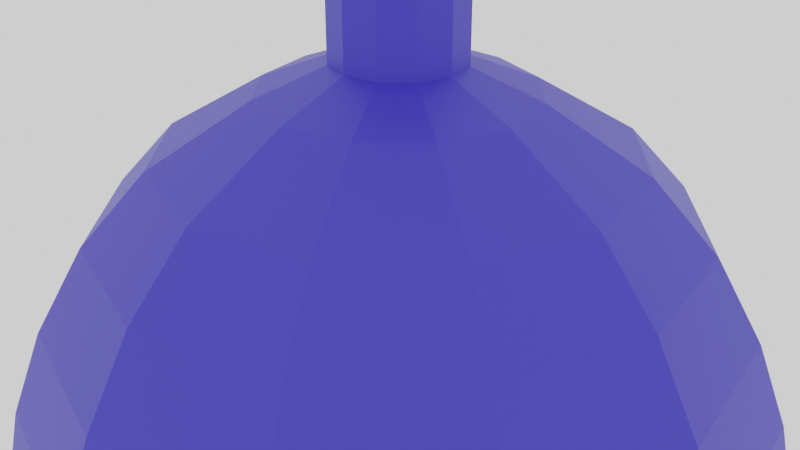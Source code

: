 # Source: BigPotion_Mana.blend  (saved by Blender 2.90.8; exported with 4.5.12 LTS)
import bpy
from mathutils import Matrix  # noqa: F401  (used for matrix-valued properties, if any)

bpy.ops.wm.read_factory_settings(use_empty=True)
scene = bpy.context.scene
scene.name = 'Scene'

# ---- collections
col_collection = bpy.data.collections.new('Collection'); scene.collection.children.link(col_collection)

# ---- materials (node trees are filled in below, after node groups)
mat_stopper03_001 = bpy.data.materials.new('Stopper03.001')
mat_stopper03_001.use_transparent_shadow = False
mat_manabig = bpy.data.materials.new('ManaBig')
mat_manabig.use_transparent_shadow = False

# ---- material node trees
mat_stopper03_001.use_nodes = True; mat_stopper03_001.node_tree.nodes.clear()
_N = mat_stopper03_001.node_tree.nodes; _L = mat_stopper03_001.node_tree.links
n0 = _N.new('ShaderNodeBsdfPrincipled'); n0.name = 'Principled BSDF'; n0.location = (10, 300)
n0.distribution = 'GGX'
n0.subsurface_method = 'BURLEY'
n0.inputs[0].default_value = (0.4678, 0.3325, 0.08866, 1.0)
n0.inputs[3].default_value = 1.45
n0.inputs[27].default_value = (0.0, 0.0, 0.0, 1.0)
n0.inputs[28].default_value = 1.0
n1 = _N.new('ShaderNodeOutputMaterial'); n1.name = 'Material Output'; n1.location = (300, 300)
_L.new(n0.outputs[0], n1.inputs[0])
n1.is_active_output = True
mat_manabig.use_nodes = True; mat_manabig.node_tree.nodes.clear()
_N = mat_manabig.node_tree.nodes; _L = mat_manabig.node_tree.links
n0 = _N.new('ShaderNodeBsdfPrincipled'); n0.name = 'Principled BSDF'; n0.location = (10, 300)
n0.distribution = 'GGX'
n0.subsurface_method = 'BURLEY'
n0.inputs[0].default_value = (0.0382, 0.02732, 0.5149, 1.0)
n0.inputs[3].default_value = 1.45
n0.inputs[27].default_value = (0.0, 0.0, 0.0, 1.0)
n0.inputs[28].default_value = 1.0
n1 = _N.new('ShaderNodeOutputMaterial'); n1.name = 'Material Output'; n1.location = (300, 300)
_L.new(n0.outputs[0], n1.inputs[0])
n1.is_active_output = True

# ---- world
world_world = bpy.data.worlds.new('World'); scene.world = world_world
world_world.use_nodes = True; world_world.node_tree.nodes.clear()
_N = world_world.node_tree.nodes; _L = world_world.node_tree.links
n0 = _N.new('ShaderNodeOutputWorld'); n0.name = 'World Output'; n0.location = (300, 300)
n1 = _N.new('ShaderNodeBackground'); n1.name = 'Background'; n1.location = (10, 300)
n1.inputs[0].default_value = (1.0, 1.0, 1.0, 1.0)
_L.new(n1.outputs[0], n0.inputs[0])
n0.is_active_output = True
world_world.color = (0.05088, 0.05088, 0.05088)
world_world.use_sun_shadow = False
world_world.sun_shadow_jitter_overblur = 0.0

# ---- cameras
cam_camera = bpy.data.cameras.new('Camera')
cam_camera.clip_end = 100.0
cam_camera.ortho_scale = 7.314

# ---- meshes
me_circle_011 = bpy.data.meshes.new('Circle.011')
me_circle_011.from_pydata([(-0.1885, 0.3266, 3.564), (-2.407e-07, 0.3771, 3.564), (-0.3266, 0.1885, 3.564), (-0.3771, 1.857e-07, 3.564), (-0.3266, -0.1885, 3.564), (-0.1885, -0.3266, 3.564), (-1.1e-07, -0.3771, 3.564), (0.1885, -0.3266, 3.564), (0.3266, -0.1885, 3.564), (0.3771, 5.05e-08, 3.564), (0.3266, 0.1885, 3.564), (0.1885, 0.3266, 3.564), (-0.1885, 0.3266, 3.989), (-2.407e-07, 0.3771, 3.989), (-0.3266, 0.1885, 3.989), (-0.3771, 1.857e-07, 3.989), (-0.3266, -0.1885, 3.989), (-0.1885, -0.3266, 3.989), (-1.1e-07, -0.3771, 3.989), (0.1885, -0.3266, 3.989), (0.3266, -0.1885, 3.989), (0.3771, 5.05e-08, 3.989), (0.3266, 0.1885, 3.989), (0.1885, 0.3266, 3.989), (5.944e-08, 1.0, -4.225), (-0.5, 0.866, -4.225), (-0.866, 0.5, -4.225), (-1.0, 3.195e-08, -4.225), (-0.866, -0.5, -4.225), (-0.5, -0.866, -4.225), (-9.156e-08, -1.0, -4.225), (0.5, -0.866, -4.225), (0.866, -0.5, -4.225), (1.0, -3.892e-07, -4.225), (0.866, 0.5, -4.225), (0.5, 0.866, -4.225), (-1.489, 2.58, -1.879), (-7.73e-08, 2.979, -1.879), (-2.58, 1.489, -1.879), (-2.979, 2.68e-07, -1.879), (-2.58, -1.489, -1.879), (-1.489, -2.58, -1.879), (-5.271e-07, -2.979, -1.879), (1.489, -2.58, -1.879), (2.58, -1.489, -1.879), (2.979, -9.866e-07, -1.879), (2.58, 1.489, -1.879), (1.489, 2.58, -1.879), (1.185, -2.052, -3.217), (-3.821e-07, -2.37, -3.217), (-2.052, -1.185, -3.217), (-2.37, 2.039e-07, -3.217), (1.185, 2.052, -3.217), (2.052, 1.185, -3.217), (-1.185, 2.052, -3.217), (-2.426e-08, 2.37, -3.217), (2.052, -1.185, -3.217), (-1.185, -2.052, -3.217), (-2.052, 1.185, -3.217), (2.37, -7.944e-07, -3.217), (-1.299, 2.25, -0.6005), (-6.459e-08, 2.598, -0.6005), (-2.25, 1.299, -0.6005), (-2.598, 2.208e-07, -0.6005), (-2.25, -1.299, -0.6005), (-1.299, -2.25, -0.6005), (-4.568e-07, -2.598, -0.6005), (1.299, -2.25, -0.6005), (2.25, -1.299, -0.6005), (2.598, -8.733e-07, -0.6005), (2.25, 1.299, -0.6005), (1.299, 2.25, -0.6005), (-0.2479, 0.4293, 1.197), (-2.096e-07, 0.4958, 1.197), (-0.4293, 0.2479, 1.197), (-0.4958, 1.747e-07, 1.197), (-0.4293, -0.2479, 1.197), (-0.2479, -0.4293, 1.197), (-1.209e-07, -0.4958, 1.197), (0.2479, -0.4293, 1.197), (0.4293, -0.2479, 1.197), (0.4958, -2.091e-08, 1.197), (0.4293, 0.2479, 1.197), (0.2479, 0.4293, 1.197), (-1.421, -2.461, -1.24), (-2.461, -1.421, -1.24), (-7.344e-08, 2.842, -1.24), (1.421, 2.461, -1.24), (-2.461, 1.421, -1.24), (-1.421, 2.461, -1.24), (2.842, -9.471e-07, -1.24), (2.461, -1.421, -1.24), (-5.025e-07, -2.842, -1.24), (-2.842, 2.498e-07, -1.24), (2.461, 1.421, -1.24), (1.421, -2.461, -1.24), (1.938, -1.119, 0.02354), (1.119, -1.938, 0.02354), (-1.119, -1.938, 0.02354), (-1.938, -1.119, 0.02354), (-5.526e-08, 2.237, 0.02354), (1.119, 1.938, 0.02354), (-1.938, 1.119, 0.02354), (-1.119, 1.938, 0.02354), (2.237, -7.598e-07, 0.02354), (-3.931e-07, -2.237, 0.02354), (-2.237, 1.826e-07, 0.02354), (1.938, 1.119, 0.02354), (1.391, -2.409, -2.548), (-2.409, -1.391, -2.548), (1.391, 2.409, -2.548), (-1.391, 2.409, -2.548), (2.409, -1.391, -2.548), (-1.391, -2.409, -2.548), (-2.409, 1.391, -2.548), (2.782, -9.232e-07, -2.548), (-4.744e-07, -2.782, -2.548), (-2.782, 2.487e-07, -2.548), (2.409, 1.391, -2.548), (-5.428e-08, 2.782, -2.548), (-2.541e-07, -1.777, -3.721), (-1.777, 1.302e-07, -3.721), (1.539, 0.8883, -3.721), (1.413e-08, 1.777, -3.721), (0.8883, -1.539, -3.721), (-1.539, -0.8883, -3.721), (0.8883, 1.539, -3.721), (-0.8883, 1.539, -3.721), (1.539, -0.8883, -3.721), (-0.8883, -1.539, -3.721), (-1.539, 0.8883, -3.721), (1.777, -6.181e-07, -3.721), (-0.8815, 1.527, 0.541), (-4.297e-08, 1.763, 0.541), (-1.527, 0.8815, 0.541), (-1.763, 1.331e-07, 0.541), (-1.527, -0.8815, 0.541), (-0.8815, -1.527, 0.541), (-3.092e-07, -1.763, 0.541), (0.8815, -1.527, 0.541), (1.527, -0.8815, 0.541), (1.763, -6.095e-07, 0.541), (1.527, 0.8815, 0.541), (0.8815, 1.527, 0.541), (-0.5076, 0.8792, 0.99), (-1.214e-07, 1.015, 0.99), (-0.8792, 0.5076, 0.99), (-1.015, 1.266e-07, 0.99), (-0.8792, -0.5076, 0.99), (-0.5076, -0.8792, 0.99), (-2.091e-07, -1.015, 0.99), (0.5076, -0.8792, 0.99), (0.8792, -0.5076, 0.99), (1.015, -3.094e-07, 0.99), (0.8792, 0.5076, 0.99), (0.5076, 0.8792, 0.99), (-0.1885, 0.3266, 3.564), (-2.407e-07, 0.3771, 3.564), (-0.3266, 0.1885, 3.564), (-0.3771, 1.857e-07, 3.564), (-0.3266, -0.1885, 3.564), (-0.1885, -0.3266, 3.564), (-1.1e-07, -0.3771, 3.564), (0.1885, -0.3266, 3.564), (0.3266, -0.1885, 3.564), (0.3771, 5.05e-08, 3.564), (0.3266, 0.1885, 3.564), (0.1885, 0.3266, 3.564), (-0.2479, 0.4293, 3.564), (-2.096e-07, 0.4958, 3.564), (-0.4293, 0.2479, 3.564), (-0.4958, 1.747e-07, 3.564), (-0.4293, -0.2479, 3.564), (-0.2479, -0.4293, 3.564), (-1.209e-07, -0.4958, 3.564), (0.2479, -0.4293, 3.564), (0.4293, -0.2479, 3.564), (0.4958, -2.091e-08, 3.564), (0.4293, 0.2479, 3.564), (0.2479, 0.4293, 3.564)], [], [(0, 1, 11, 10, 9, 8, 7, 6, 5, 4, 3, 2), (12, 14, 15, 16, 17, 18, 19, 20, 21, 22, 23, 13), (4, 5, 17, 16), (11, 1, 13, 23), (0, 2, 14, 12), (8, 9, 21, 20), (5, 6, 18, 17), (2, 3, 15, 14), (9, 10, 22, 21), (6, 7, 19, 18), (3, 4, 16, 15), (10, 11, 23, 22), (1, 0, 12, 13), (7, 8, 20, 19), (25, 24, 35, 34, 33, 32, 31, 30, 29, 28, 27, 26), (85, 84, 65, 64), (116, 108, 43, 42), (117, 109, 40, 39), (118, 110, 47, 46), (119, 111, 36, 37), (108, 112, 44, 43), (109, 113, 41, 40), (110, 119, 37, 47), (111, 114, 38, 36), (112, 115, 45, 44), (113, 116, 42, 41), (114, 117, 39, 38), (115, 118, 46, 45), (131, 122, 53, 59), (130, 121, 51, 58), (129, 120, 49, 57), (128, 131, 59, 56), (127, 130, 58, 54), (126, 123, 55, 52), (125, 129, 57, 50), (124, 128, 56, 48), (123, 127, 54, 55), (122, 126, 52, 53), (121, 125, 50, 51), (120, 124, 48, 49), (97, 96, 140, 139), (87, 86, 61, 71), (89, 88, 62, 60), (91, 90, 69, 68), (84, 92, 66, 65), (88, 93, 63, 62), (90, 94, 70, 69), (92, 95, 67, 66), (93, 85, 64, 63), (94, 87, 71, 70), (86, 89, 60, 61), (95, 91, 68, 67), (79, 80, 176, 175), (99, 98, 137, 136), (101, 100, 133, 143), (103, 102, 134, 132), (96, 104, 141, 140), (98, 105, 138, 137), (102, 106, 135, 134), (104, 107, 142, 141), (105, 97, 139, 138), (106, 99, 136, 135), (107, 101, 143, 142), (100, 103, 132, 133), (43, 44, 91, 95), (37, 36, 89, 86), (46, 47, 87, 94), (39, 40, 85, 93), (42, 43, 95, 92), (45, 46, 94, 90), (38, 39, 93, 88), (41, 42, 92, 84), (44, 45, 90, 91), (36, 38, 88, 89), (47, 37, 86, 87), (40, 41, 84, 85), (61, 60, 103, 100), (70, 71, 101, 107), (63, 64, 99, 106), (66, 67, 97, 105), (69, 70, 107, 104), (62, 63, 106, 102), (65, 66, 105, 98), (68, 69, 104, 96), (60, 62, 102, 103), (71, 61, 100, 101), (64, 65, 98, 99), (67, 68, 96, 97), (59, 53, 118, 115), (58, 51, 117, 114), (57, 49, 116, 113), (56, 59, 115, 112), (54, 58, 114, 111), (52, 55, 119, 110), (50, 57, 113, 109), (48, 56, 112, 108), (55, 54, 111, 119), (53, 52, 110, 118), (51, 50, 109, 117), (49, 48, 108, 116), (30, 31, 124, 120), (27, 28, 125, 121), (34, 35, 126, 122), (24, 25, 127, 123), (31, 32, 128, 124), (28, 29, 129, 125), (35, 24, 123, 126), (25, 26, 130, 127), (32, 33, 131, 128), (29, 30, 120, 129), (26, 27, 121, 130), (33, 34, 122, 131), (144, 145, 133, 132), (146, 144, 132, 134), (147, 146, 134, 135), (148, 147, 135, 136), (149, 148, 136, 137), (150, 149, 137, 138), (151, 150, 138, 139), (152, 151, 139, 140), (153, 152, 140, 141), (154, 153, 141, 142), (155, 154, 142, 143), (145, 155, 143, 133), (72, 73, 145, 144), (74, 72, 144, 146), (75, 74, 146, 147), (76, 75, 147, 148), (77, 76, 148, 149), (78, 77, 149, 150), (79, 78, 150, 151), (80, 79, 151, 152), (81, 80, 152, 153), (82, 81, 153, 154), (83, 82, 154, 155), (73, 83, 155, 145), (156, 158, 159, 160, 161, 162, 163, 164, 165, 166, 167, 157), (76, 77, 173, 172), (83, 73, 169, 179), (72, 74, 170, 168), (80, 81, 177, 176), (77, 78, 174, 173), (74, 75, 171, 170), (81, 82, 178, 177), (78, 79, 175, 174), (75, 76, 172, 171), (82, 83, 179, 178), (73, 72, 168, 169), (156, 157, 169, 168), (158, 156, 168, 170), (159, 158, 170, 171), (160, 159, 171, 172), (161, 160, 172, 173), (162, 161, 173, 174), (163, 162, 174, 175), (164, 163, 175, 176), (165, 164, 176, 177), (166, 165, 177, 178), (167, 166, 178, 179), (157, 167, 179, 169)])
me_circle_011.polygons.foreach_set('material_index', [0, 0, 0, 0, 0, 0, 0, 0, 0, 0, 0, 0, 0, 0, 1, 1, 1, 1, 1, 1, 1, 1, 1, 1, 1, 1, 1, 1, 1, 1, 1, 1, 1, 1, 1, 1, 1, 1, 1, 1, 1, 1, 1, 1, 1, 1, 1, 1, 1, 1, 1, 1, 1, 1, 1, 1, 1, 1, 1, 1, 1, 1, 1, 1, 1, 1, 1, 1, 1, 1, 1, 1, 1, 1, 1, 1, 1, 1, 1, 1, 1, 1, 1, 1, 1, 1, 1, 1, 1, 1, 1, 1, 1, 1, 1, 1, 1, 1, 1, 1, 1, 1, 1, 1, 1, 1, 1, 1, 1, 1, 1, 1, 1, 1, 1, 1, 1, 1, 1, 1, 1, 1, 1, 1, 1, 1, 1, 1, 1, 1, 1, 1, 1, 1, 1, 1, 1, 1, 1, 1, 1, 1, 1, 1, 1, 1, 1, 1, 1, 1, 1, 1, 1, 1, 1, 1, 1, 1, 1, 1])
_uv = me_circle_011.uv_layers.new(name='UVMap')
_uv.uv.foreach_set('vector', [0.0, 0.0, 0.0, 0.0, 0.0, 0.0, 0.0, 0.0, 0.0, 0.0, 0.0, 0.0, 0.0, 0.0, 0.0, 0.0, 0.0, 0.0, 0.0, 0.0, 0.0, 0.0, 0.0, 0.0, 0.0, 0.0, 0.0, 0.0, 0.0, 0.0, 0.0, 0.0, 0.0, 0.0, 0.0, 0.0, 0.0, 0.0, 0.0, 0.0, 0.0, 0.0, 0.0, 0.0, 0.0, 0.0, 0.0, 0.0, 0.0, 0.0, 0.0, 0.0, 0.0, 0.0, 0.0, 0.0, 0.0, 0.0, 0.0, 0.0, 0.0, 0.0, 0.0, 0.0, 0.0, 0.0, 0.0, 0.0, 0.0, 0.0, 0.0, 0.0, 0.0, 0.0, 0.0, 0.0, 0.0, 0.0, 0.0, 0.0, 0.0, 0.0, 0.0, 0.0, 0.0, 0.0, 0.0, 0.0, 0.0, 0.0, 0.0, 0.0, 0.0, 0.0, 0.0, 0.0, 0.0, 0.0, 0.0, 0.0, 0.0, 0.0, 0.0, 0.0, 0.0, 0.0, 0.0, 0.0, 0.0, 0.0, 0.0, 0.0, 0.0, 0.0, 0.0, 0.0, 0.0, 0.0, 0.0, 0.0, 0.0, 0.0, 0.0, 0.0, 0.0, 0.0, 0.0, 0.0, 0.0, 0.0, 0.0, 0.0, 0.0, 0.0, 0.0, 0.0, 0.0, 0.0, 0.0, 0.0, 0.0, 0.0, 0.0, 0.0, 0.0, 0.0, 0.0, 0.0, 0.0, 0.0, 0.0, 0.0, 0.0, 0.0, 0.0, 0.0, 0.0, 0.0, 0.0, 0.0, 0.0, 0.0, 0.0, 0.0, 0.0, 0.0, 0.0, 0.0, 0.0, 0.0, 0.0, 0.0, 0.0, 0.0, 0.0, 0.0, 0.0, 0.0, 0.0, 0.0, 0.0, 0.0, 0.0, 0.0, 0.0, 0.0, 0.0, 0.0, 0.0, 0.0, 0.0, 0.0, 0.0, 0.0, 0.0, 0.0, 0.0, 0.0, 0.0, 0.0, 0.0, 0.0, 0.0, 0.0, 0.0, 0.0, 0.0, 0.0, 0.0, 0.0, 0.0, 0.0, 0.0, 0.0, 0.0, 0.0, 0.0, 0.0, 0.0, 0.0, 0.0, 0.0, 0.0, 0.0, 0.0, 0.0, 0.0, 0.0, 0.0, 0.0, 0.0, 0.0, 0.0, 0.0, 0.0, 0.0, 0.0, 0.0, 0.0, 0.0, 0.0, 0.0, 0.0, 0.0, 0.0, 0.0, 0.0, 0.0, 0.0, 0.0, 0.0, 0.0, 0.0, 0.0, 0.0, 0.0, 0.0, 0.0, 0.0, 0.0, 0.0, 0.0, 0.0, 0.0, 0.0, 0.0, 0.0, 0.0, 0.0, 0.0, 0.0, 0.0, 0.0, 0.0, 0.0, 0.0, 0.0, 0.0, 0.0, 0.0, 0.0, 0.0, 0.0, 0.0, 0.0, 0.0, 0.0, 0.0, 0.0, 0.0, 0.0, 0.0, 0.0, 0.0, 0.0, 0.0, 0.0, 0.0, 0.0, 0.0, 0.0, 0.0, 0.0, 0.0, 0.0, 0.0, 0.0, 0.0, 0.0, 0.0, 0.0, 0.0, 0.0, 0.0, 0.0, 0.0, 0.0, 0.0, 0.0, 0.0, 0.0, 0.0, 0.0, 0.0, 0.0, 0.0, 0.0, 0.0, 0.0, 0.0, 0.0, 0.0, 0.0, 0.0, 0.0, 0.0, 0.0, 0.0, 0.0, 0.0, 0.0, 0.0, 0.0, 0.0, 0.0, 0.0, 0.0, 0.0, 0.0, 0.0, 0.0, 0.0, 0.0, 0.0, 0.0, 0.0, 0.0, 0.0, 0.0, 0.0, 0.0, 0.0, 0.0, 0.0, 0.0, 0.0, 0.0, 0.0, 0.0, 0.0, 0.0, 0.0, 0.0, 0.0, 0.0, 0.0, 0.0, 0.0, 0.0, 0.0, 0.0, 0.0, 0.0, 0.0, 0.0, 0.0, 0.0, 0.0, 0.0, 0.0, 0.0, 0.0, 0.0, 0.0, 0.0, 0.0, 0.0, 0.0, 0.0, 0.0, 0.0, 0.0, 0.0, 0.0, 0.0, 0.0, 0.0, 0.0, 0.0, 0.0, 0.0, 0.0, 0.0, 0.0, 0.0, 0.0, 0.0, 0.0, 0.0, 0.0, 0.0, 0.0, 0.0, 0.0, 0.0, 0.0, 0.0, 0.0, 0.0, 0.0, 0.0, 0.0, 0.0, 0.0, 0.0, 0.0, 0.0, 0.0, 0.0, 0.0, 0.0, 0.0, 0.0, 0.0, 0.0, 0.0, 0.0, 0.0, 0.0, 0.0, 0.0, 0.0, 0.0, 0.0, 0.0, 0.0, 0.0, 0.0, 0.0, 0.0, 0.0, 0.0, 0.0, 0.0, 0.0, 0.0, 0.0, 0.0, 0.0, 0.0, 0.0, 0.0, 0.0, 0.0, 0.0, 0.0, 0.0, 0.0, 0.0, 0.0, 0.0, 0.0, 0.0, 0.0, 0.0, 0.0, 0.0, 0.0, 0.0, 0.0, 0.0, 0.0, 0.0, 0.0, 0.0, 0.0, 0.0, 0.0, 0.0, 0.0, 0.0, 0.0, 0.0, 0.0, 0.0, 0.0, 0.0, 0.0, 0.0, 0.0, 0.0, 0.0, 0.0, 0.0, 0.0, 0.0, 0.0, 0.0, 0.0, 0.0, 0.0, 0.0, 0.0, 0.0, 0.0, 0.0, 0.0, 0.0, 0.0, 0.0, 0.0, 0.0, 0.0, 0.0, 0.0, 0.0, 0.0, 0.0, 0.0, 0.0, 0.0, 0.0, 0.0, 0.0, 0.0, 0.0, 0.0, 0.0, 0.0, 0.0, 0.0, 0.0, 0.0, 0.0, 0.0, 0.0, 0.0, 0.0, 0.0, 0.0, 0.0, 0.0, 0.0, 0.0, 0.0, 0.0, 0.0, 0.0, 0.0, 0.0, 0.0, 0.0, 0.0, 0.0, 0.0, 0.0, 0.0, 0.0, 0.0, 0.0, 0.0, 0.0, 0.0, 0.0, 0.0, 0.0, 0.0, 0.0, 0.0, 0.0, 0.0, 0.0, 0.0, 0.0, 0.0, 0.0, 0.0, 0.0, 0.0, 0.0, 0.0, 0.0, 0.0, 0.0, 0.0, 0.0, 0.0, 0.0, 0.0, 0.0, 0.0, 0.0, 0.0, 0.0, 0.0, 0.0, 0.0, 0.0, 0.0, 0.0, 0.0, 0.0, 0.0, 0.0, 0.0, 0.0, 0.0, 0.0, 0.0, 0.0, 0.0, 0.0, 0.0, 0.0, 0.0, 0.0, 0.0, 0.0, 0.0, 0.0, 0.0, 0.0, 0.0, 0.0, 0.0, 0.0, 0.0, 0.0, 0.0, 0.0, 0.0, 0.0, 0.0, 0.0, 0.0, 0.0, 0.0, 0.0, 0.0, 0.0, 0.0, 0.0, 0.0, 0.0, 0.0, 0.0, 0.0, 0.0, 0.0, 0.0, 0.0, 0.0, 0.0, 0.0, 0.0, 0.0, 0.0, 0.0, 0.0, 0.0, 0.0, 0.0, 0.0, 0.0, 0.0, 0.0, 0.0, 0.0, 0.0, 0.0, 0.0, 0.0, 0.0, 0.0, 0.0, 0.0, 0.0, 0.0, 0.0, 0.0, 0.0, 0.0, 0.0, 0.0, 0.0, 0.0, 0.0, 0.0, 0.0, 0.0, 0.0, 0.0, 0.0, 0.0, 0.0, 0.0, 0.0, 0.0, 0.0, 0.0, 0.0, 0.0, 0.0, 0.0, 0.0, 0.0, 0.0, 0.0, 0.0, 0.0, 0.0, 0.0, 0.0, 0.0, 0.0, 0.0, 0.0, 0.0, 0.0, 0.0, 0.0, 0.0, 0.0, 0.0, 0.0, 0.0, 0.0, 0.0, 0.0, 0.0, 0.0, 0.0, 0.0, 0.0, 0.0, 0.0, 0.0, 0.0, 0.0, 0.0, 0.0, 0.0, 0.0, 0.0, 0.0, 0.0, 0.0, 0.0, 0.0, 0.0, 0.0, 0.0, 0.0, 0.0, 0.0, 0.0, 0.0, 0.0, 0.0, 0.0, 0.0, 0.0, 0.0, 0.0, 0.0, 0.0, 0.0, 0.0, 0.0, 0.0, 0.0, 0.0, 0.0, 0.0, 0.0, 0.0, 0.0, 0.0, 0.0, 0.0, 0.0, 0.0, 0.0, 0.0, 0.0, 0.0, 0.0, 0.0, 0.0, 0.0, 0.0, 0.0, 0.0, 0.0, 0.0, 0.0, 0.0, 0.0, 0.0, 0.0, 0.0, 0.0, 0.0, 0.0, 0.0, 0.0, 0.0, 0.0, 0.0, 0.0, 0.0, 0.0, 0.0, 0.0, 0.0, 0.0, 0.0, 0.0, 0.0, 0.0, 0.0, 0.0, 0.0, 0.0, 0.0, 0.0, 0.0, 0.0, 0.0, 0.0, 0.0, 0.0, 0.0, 0.0, 0.0, 0.0, 0.0, 0.0, 0.0, 0.0, 0.0, 0.0, 0.0, 0.0, 0.0, 0.0, 0.0, 0.0, 0.0, 0.0, 0.0, 0.0, 0.0, 0.0, 0.0, 0.0, 0.0, 0.0, 0.0, 0.0, 0.0, 0.0, 0.0, 0.0, 0.0, 0.0, 0.0, 0.0, 0.0, 0.0, 0.0, 0.0, 0.0, 0.0, 0.0, 0.0, 0.0, 0.0, 0.0, 0.0, 0.0, 0.0, 0.0, 0.0, 0.0, 0.0, 0.0, 0.0, 0.0, 0.0, 0.0, 0.0, 0.0, 0.0, 0.0, 0.0, 0.0, 0.0, 0.0, 0.0, 0.0, 0.0, 0.0, 0.0, 0.0, 0.0, 0.0, 0.0, 0.0, 0.0, 0.0, 0.0, 0.0, 0.0, 0.0, 0.0, 0.0, 0.0, 0.0, 0.0, 0.0, 0.0, 0.0, 0.0, 0.0, 0.0, 0.0, 0.0, 0.0, 0.0, 0.0, 0.0, 0.0, 0.0, 0.0, 0.0, 0.0, 0.0, 0.0, 0.0, 0.0, 0.0, 0.0, 0.0, 0.0, 0.0, 0.0, 0.0, 0.0, 0.0, 0.0, 0.0, 0.0, 0.0, 0.0, 0.0, 0.0, 0.0, 0.0, 0.0, 0.0, 0.0, 0.0, 0.0, 0.0, 0.0, 0.0, 0.0, 0.0, 0.0, 0.0, 0.0, 0.0, 0.0, 0.0, 0.0, 0.0, 0.0, 0.0, 0.0, 0.0, 0.0, 0.0, 0.0, 0.0, 0.0, 0.0, 0.0, 0.0, 0.0, 0.0, 0.0, 0.0, 0.0, 0.0, 0.0, 0.0, 0.0, 0.0, 0.0, 0.0, 0.0, 0.0, 0.0, 0.0, 0.0, 0.0, 0.0, 0.0, 0.0, 0.0, 0.0, 0.0, 0.0, 0.0, 0.0, 0.0, 0.0, 0.0, 0.0, 0.0, 0.0, 0.0, 0.0, 0.0, 0.0, 0.0, 0.0, 0.0, 0.0, 0.0, 0.0, 0.0, 0.0, 0.0, 0.0, 0.0, 0.0, 0.0, 0.0, 0.0, 0.0, 0.0, 0.0, 0.0, 0.0, 0.0, 0.0, 0.0, 0.0, 0.0, 0.0, 0.0, 0.0, 0.0, 0.0, 0.0, 0.0, 0.0, 0.0, 0.0, 0.0, 0.0, 0.0, 0.0, 0.0, 0.0, 0.0, 0.0, 0.0, 0.0, 0.0, 0.0, 0.0, 0.0, 0.0, 0.0, 0.0, 0.0, 0.0, 0.0, 0.0, 0.0, 0.0, 0.0, 0.0, 0.0, 0.0, 0.0, 0.0, 0.0, 0.0, 0.0, 0.0, 0.0, 0.0, 0.0, 0.0, 0.0, 0.0, 0.0, 0.0, 0.0, 0.0, 0.0, 0.0, 0.0, 0.0, 0.0, 0.0, 0.0, 0.0, 0.0, 0.0, 0.0, 0.0, 0.0, 0.0, 0.0, 0.0, 0.0, 0.0, 0.0, 0.0, 0.0, 0.0, 0.0, 0.0, 0.0, 0.0, 0.0, 0.0, 0.0, 0.0, 0.0, 0.0, 0.0, 0.0, 0.0, 0.0, 0.0, 0.0, 0.0, 0.0, 0.0, 0.0, 0.0, 0.0, 0.0, 0.0, 0.0, 0.0, 0.0, 0.0, 0.0, 0.0, 0.0, 0.0, 0.0, 0.0, 0.0, 0.0, 0.0, 0.0, 0.0, 0.0, 0.0, 0.0, 0.0, 0.0, 0.0, 0.0, 0.0, 0.0, 0.0, 0.0, 0.0, 0.0, 0.0, 0.0, 0.0, 0.0, 0.0, 0.0, 0.0, 0.0, 0.0, 0.0, 0.0, 0.0, 0.0, 0.0, 0.0, 0.0, 0.0, 0.0, 0.0, 0.0, 0.0, 0.0, 0.0, 0.0, 0.0, 0.0, 0.0, 0.0, 0.0, 0.0, 0.0, 0.0, 0.0, 0.0, 0.0, 0.0, 0.0, 0.0, 0.0, 0.0, 0.0, 0.0, 0.0, 0.0, 0.0, 0.0, 0.0, 0.0, 0.0, 0.0, 0.0, 0.0, 0.0, 0.0, 0.0, 0.0, 0.0, 0.0, 0.0, 0.0, 0.0, 0.0, 0.0, 0.0, 0.0, 0.0, 0.0, 0.0, 0.0, 0.0, 0.0, 0.0, 0.0, 0.0, 0.0, 0.0, 0.0, 0.0, 0.0, 0.0, 0.0, 0.0, 0.0, 0.0, 0.0, 0.0, 0.0, 0.0, 0.0, 0.0, 0.0, 0.0, 0.0, 0.0, 0.0, 0.0, 0.0, 0.0, 0.0, 0.0, 0.0, 0.0, 0.0, 0.0, 0.0, 0.0, 0.0, 0.0, 0.0, 0.0, 0.0, 0.0, 0.0, 0.0, 0.0, 0.0, 0.0, 0.0, 0.0, 0.0, 0.0, 0.0, 0.0, 0.0, 0.0, 0.0, 0.0, 0.0, 0.0, 0.0, 0.0, 0.0, 0.0, 0.0, 0.0, 0.0, 0.0, 0.0, 0.0, 0.0, 0.0, 0.0, 0.0, 0.0, 0.0, 0.0])
me_circle_011.materials.append(mat_stopper03_001)
me_circle_011.materials.append(mat_manabig)
me_circle_011.use_remesh_fix_poles = True
me_circle_011.use_remesh_preserve_attributes = False
me_circle_011.use_mirror_vertex_groups = False
me_circle_011.update()

# ---- objects
ob_camera = bpy.data.objects.new('Camera', cam_camera)
ob_bigpotion_mana = bpy.data.objects.new('BigPotion_Mana', me_circle_011)

# ---- transforms, parenting, visibility, modifiers, constraints
ob_camera.location = (7.359, -6.926, 4.958)
ob_camera.rotation_euler = (1.109, 0.0, 0.8149)
ob_camera.lock_rotations_4d = False
ob_camera.empty_display_type = 'ARROWS'
ob_camera.color = (0.0, 0.0, 0.0, 0.0)
ob_camera.display_type = 'WIRE'
ob_camera.lineart.crease_threshold = 0.0
ob_bigpotion_mana.location = (0.0, 0.0, 0.0)
ob_bigpotion_mana.scale = (1.4, 1.4, 1.4)
ob_bigpotion_mana.lineart.crease_threshold = 0.0

# ---- collection membership
col_collection.objects.link(ob_camera)
col_collection.objects.link(ob_bigpotion_mana)

# ---- scene / render settings (as saved in the file)
scene.camera = ob_camera
scene.frame_start = 1; scene.frame_end = 250; scene.frame_set(1)
scene.render.engine = 'BLENDER_EEVEE_NEXT'
scene.cycles.use_denoising = False
scene.cycles.samples = 128
scene.cycles.sampling_pattern = 'TABULATED_SOBOL'
scene.cycles.use_adaptive_sampling = False
scene.cycles.use_light_tree = False
scene.view_settings.view_transform = 'Filmic'
bpy.context.view_layer.update()
